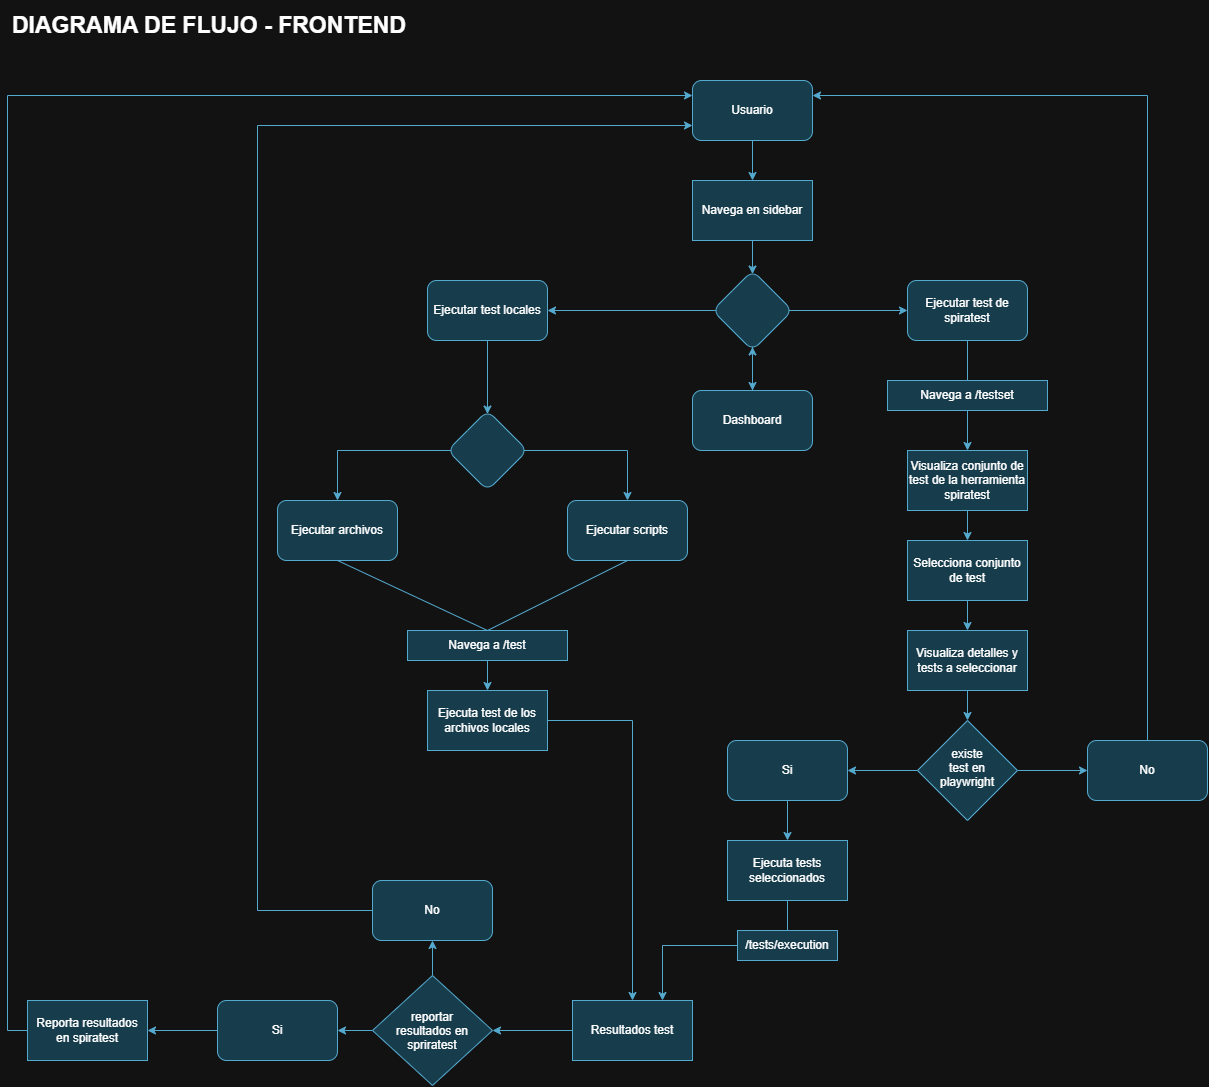

The diagram above was exported from draw.io. Its source (the exported page's mxGraphModel, read from the mxfile embedded in the PNG):
<mxGraphModel dx="2757" dy="2141" grid="1" gridSize="10" guides="1" tooltips="1" connect="1" arrows="1" fold="1" page="1" pageScale="1" pageWidth="850" pageHeight="1100" math="0" shadow="0">
  <root>
    <mxCell id="0" />
    <mxCell id="1" parent="0" />
    <mxCell id="55tkpEsGYCg9S0X1fGCY-1" edge="1" parent="1" source="55tkpEsGYCg9S0X1fGCY-2" style="edgeStyle=orthogonalEdgeStyle;rounded=0;orthogonalLoop=1;jettySize=auto;html=1;defaultLabelBackgroundColor=page;entryX=0.5;entryY=0;entryDx=0;entryDy=0;fillColor=#b1ddf0;strokeColor=#10739e;" target="55tkpEsGYCg9S0X1fGCY-13" value="">
      <mxGeometry relative="1" as="geometry" />
    </mxCell>
    <mxCell id="55tkpEsGYCg9S0X1fGCY-2" parent="1" style="rounded=1;whiteSpace=wrap;html=1;roundedPerimeter=1;fillColor=#b1ddf0;strokeColor=#10739e;" value="Usuario" vertex="1">
      <mxGeometry height="60" width="120" x="365" y="40" as="geometry" />
    </mxCell>
    <mxCell id="55tkpEsGYCg9S0X1fGCY-3" edge="1" parent="1" source="55tkpEsGYCg9S0X1fGCY-6" style="edgeStyle=orthogonalEdgeStyle;rounded=0;orthogonalLoop=1;jettySize=auto;html=1;defaultLabelBackgroundColor=page;fillColor=#b1ddf0;strokeColor=#10739e;" target="55tkpEsGYCg9S0X1fGCY-8" value="">
      <mxGeometry relative="1" as="geometry" />
    </mxCell>
    <mxCell id="55tkpEsGYCg9S0X1fGCY-4" edge="1" parent="1" source="55tkpEsGYCg9S0X1fGCY-6" style="edgeStyle=orthogonalEdgeStyle;rounded=0;orthogonalLoop=1;jettySize=auto;html=1;defaultLabelBackgroundColor=page;fillColor=#b1ddf0;strokeColor=#10739e;" target="55tkpEsGYCg9S0X1fGCY-10" value="">
      <mxGeometry relative="1" as="geometry" />
    </mxCell>
    <mxCell id="55tkpEsGYCg9S0X1fGCY-5" edge="1" parent="1" source="55tkpEsGYCg9S0X1fGCY-6" style="edgeStyle=orthogonalEdgeStyle;rounded=0;orthogonalLoop=1;jettySize=auto;html=1;defaultLabelBackgroundColor=page;fillColor=#b1ddf0;strokeColor=#10739e;" target="55tkpEsGYCg9S0X1fGCY-11" value="">
      <mxGeometry relative="1" as="geometry" />
    </mxCell>
    <mxCell id="55tkpEsGYCg9S0X1fGCY-6" parent="1" style="rhombus;whiteSpace=wrap;html=1;shapeInside=1;rounded=1;roundedPerimeter=1;fillColor=#b1ddf0;strokeColor=#10739e;" value="" vertex="1">
      <mxGeometry height="80" width="80" x="385" y="230" as="geometry" />
    </mxCell>
    <mxCell id="55tkpEsGYCg9S0X1fGCY-7" edge="1" parent="1" source="55tkpEsGYCg9S0X1fGCY-8" style="edgeStyle=orthogonalEdgeStyle;rounded=0;orthogonalLoop=1;jettySize=auto;html=1;entryX=0.5;entryY=1;entryDx=0;entryDy=0;defaultLabelBackgroundColor=page;fillColor=#b1ddf0;strokeColor=#10739e;" target="55tkpEsGYCg9S0X1fGCY-6">
      <mxGeometry relative="1" as="geometry" />
    </mxCell>
    <mxCell id="55tkpEsGYCg9S0X1fGCY-8" parent="1" style="whiteSpace=wrap;html=1;rounded=1;roundedPerimeter=1;fillColor=#b1ddf0;strokeColor=#10739e;" value="Dashboard" vertex="1">
      <mxGeometry height="60" width="120" x="365" y="350" as="geometry" />
    </mxCell>
    <mxCell id="55tkpEsGYCg9S0X1fGCY-9" edge="1" parent="1" source="55tkpEsGYCg9S0X1fGCY-10" style="edgeStyle=orthogonalEdgeStyle;rounded=0;orthogonalLoop=1;jettySize=auto;html=1;defaultLabelBackgroundColor=page;fillColor=#b1ddf0;strokeColor=#10739e;" target="55tkpEsGYCg9S0X1fGCY-16" value="">
      <mxGeometry relative="1" as="geometry" />
    </mxCell>
    <mxCell id="55tkpEsGYCg9S0X1fGCY-10" parent="1" style="whiteSpace=wrap;html=1;rounded=1;roundedPerimeter=1;fillColor=#b1ddf0;strokeColor=#10739e;" value="Ejecutar test locales" vertex="1">
      <mxGeometry height="60" width="120" x="100" y="240" as="geometry" />
    </mxCell>
    <mxCell id="55tkpEsGYCg9S0X1fGCY-11" parent="1" style="whiteSpace=wrap;html=1;rounded=1;roundedPerimeter=1;fillColor=#b1ddf0;strokeColor=#10739e;" value="Ejecutar test de spiratest" vertex="1">
      <mxGeometry height="60" width="120" x="580" y="240" as="geometry" />
    </mxCell>
    <mxCell id="55tkpEsGYCg9S0X1fGCY-12" edge="1" parent="1" source="55tkpEsGYCg9S0X1fGCY-13" style="edgeStyle=orthogonalEdgeStyle;rounded=0;orthogonalLoop=1;jettySize=auto;html=1;entryX=0.5;entryY=0;entryDx=0;entryDy=0;defaultLabelBackgroundColor=page;fillColor=#b1ddf0;strokeColor=#10739e;" target="55tkpEsGYCg9S0X1fGCY-6">
      <mxGeometry relative="1" as="geometry" />
    </mxCell>
    <mxCell id="55tkpEsGYCg9S0X1fGCY-13" parent="1" style="rounded=0;whiteSpace=wrap;html=1;fillColor=#b1ddf0;strokeColor=#10739e;" value="Navega en sidebar" vertex="1">
      <mxGeometry height="60" width="120" x="365" y="140" as="geometry" />
    </mxCell>
    <mxCell id="55tkpEsGYCg9S0X1fGCY-14" edge="1" parent="1" source="55tkpEsGYCg9S0X1fGCY-16" style="edgeStyle=orthogonalEdgeStyle;rounded=0;orthogonalLoop=1;jettySize=auto;html=1;defaultLabelBackgroundColor=page;fillColor=#b1ddf0;strokeColor=#10739e;" target="55tkpEsGYCg9S0X1fGCY-17" value="">
      <mxGeometry relative="1" as="geometry" />
    </mxCell>
    <mxCell id="55tkpEsGYCg9S0X1fGCY-15" edge="1" parent="1" source="55tkpEsGYCg9S0X1fGCY-16" style="edgeStyle=orthogonalEdgeStyle;rounded=0;orthogonalLoop=1;jettySize=auto;html=1;defaultLabelBackgroundColor=page;fillColor=#b1ddf0;strokeColor=#10739e;" target="55tkpEsGYCg9S0X1fGCY-18" value="">
      <mxGeometry relative="1" as="geometry" />
    </mxCell>
    <mxCell id="55tkpEsGYCg9S0X1fGCY-16" parent="1" style="rhombus;whiteSpace=wrap;html=1;shapeInside=1;rounded=1;roundedPerimeter=1;fillColor=#b1ddf0;strokeColor=#10739e;" value="" vertex="1">
      <mxGeometry height="80" width="80" x="120" y="370" as="geometry" />
    </mxCell>
    <mxCell id="55tkpEsGYCg9S0X1fGCY-17" parent="1" style="whiteSpace=wrap;html=1;rounded=1;roundedPerimeter=1;fillColor=#b1ddf0;strokeColor=#10739e;" value="Ejecutar scripts" vertex="1">
      <mxGeometry height="60" width="120" x="240" y="460" as="geometry" />
    </mxCell>
    <mxCell id="55tkpEsGYCg9S0X1fGCY-18" parent="1" style="whiteSpace=wrap;html=1;rounded=1;roundedPerimeter=1;fillColor=#b1ddf0;strokeColor=#10739e;" value="Ejecutar archivos" vertex="1">
      <mxGeometry height="60" width="120" x="-50" y="460" as="geometry" />
    </mxCell>
    <mxCell id="55tkpEsGYCg9S0X1fGCY-19" edge="1" parent="1" source="55tkpEsGYCg9S0X1fGCY-20" style="edgeStyle=orthogonalEdgeStyle;rounded=0;orthogonalLoop=1;jettySize=auto;html=1;defaultLabelBackgroundColor=page;fillColor=#b1ddf0;strokeColor=#10739e;" target="55tkpEsGYCg9S0X1fGCY-26" value="">
      <mxGeometry relative="1" as="geometry" />
    </mxCell>
    <mxCell id="55tkpEsGYCg9S0X1fGCY-20" parent="1" style="rounded=0;whiteSpace=wrap;html=1;fillColor=#b1ddf0;strokeColor=#10739e;" value="Ejecuta test de los archivos locales" vertex="1">
      <mxGeometry height="60" width="120" x="100" y="650" as="geometry" />
    </mxCell>
    <mxCell id="55tkpEsGYCg9S0X1fGCY-21" edge="1" parent="1" source="55tkpEsGYCg9S0X1fGCY-22" style="edgeStyle=orthogonalEdgeStyle;rounded=0;orthogonalLoop=1;jettySize=auto;html=1;exitX=0.5;exitY=1;exitDx=0;exitDy=0;entryX=0.5;entryY=0;entryDx=0;entryDy=0;defaultLabelBackgroundColor=page;fillColor=#b1ddf0;strokeColor=#10739e;" target="55tkpEsGYCg9S0X1fGCY-20">
      <mxGeometry relative="1" as="geometry" />
    </mxCell>
    <mxCell id="55tkpEsGYCg9S0X1fGCY-22" parent="1" style="text;html=1;whiteSpace=wrap;strokeColor=#10739e;fillColor=#b1ddf0;align=center;verticalAlign=middle;rounded=0;" value="Navega a /test" vertex="1">
      <mxGeometry height="30" width="160" x="80" y="590" as="geometry" />
    </mxCell>
    <mxCell id="55tkpEsGYCg9S0X1fGCY-23" edge="1" parent="1" source="55tkpEsGYCg9S0X1fGCY-18" style="endArrow=none;html=1;rounded=0;defaultLabelBackgroundColor=page;exitX=0.5;exitY=1;exitDx=0;exitDy=0;entryX=0.5;entryY=0;entryDx=0;entryDy=0;fillColor=#b1ddf0;strokeColor=#10739e;" target="55tkpEsGYCg9S0X1fGCY-22" value="">
      <mxGeometry height="50" relative="1" width="50" as="geometry">
        <mxPoint x="160" y="540" as="sourcePoint" />
        <mxPoint x="600" y="550" as="targetPoint" />
      </mxGeometry>
    </mxCell>
    <mxCell id="55tkpEsGYCg9S0X1fGCY-24" edge="1" parent="1" source="55tkpEsGYCg9S0X1fGCY-17" style="endArrow=none;html=1;rounded=0;defaultLabelBackgroundColor=page;exitX=0.5;exitY=1;exitDx=0;exitDy=0;entryX=0.5;entryY=0;entryDx=0;entryDy=0;fillColor=#b1ddf0;strokeColor=#10739e;" target="55tkpEsGYCg9S0X1fGCY-22" value="">
      <mxGeometry height="50" relative="1" width="50" as="geometry">
        <mxPoint x="110" y="560" as="sourcePoint" />
        <mxPoint x="260" y="630" as="targetPoint" />
      </mxGeometry>
    </mxCell>
    <mxCell id="55tkpEsGYCg9S0X1fGCY-25" edge="1" parent="1" source="55tkpEsGYCg9S0X1fGCY-26" style="edgeStyle=orthogonalEdgeStyle;rounded=0;orthogonalLoop=1;jettySize=auto;html=1;defaultLabelBackgroundColor=page;fillColor=#b1ddf0;strokeColor=#10739e;" target="55tkpEsGYCg9S0X1fGCY-49" value="">
      <mxGeometry relative="1" as="geometry" />
    </mxCell>
    <mxCell id="55tkpEsGYCg9S0X1fGCY-26" parent="1" style="whiteSpace=wrap;html=1;rounded=0;fillColor=#b1ddf0;strokeColor=#10739e;" value="Resultados test" vertex="1">
      <mxGeometry height="60" width="120" x="245" y="960" as="geometry" />
    </mxCell>
    <mxCell id="55tkpEsGYCg9S0X1fGCY-27" edge="1" parent="1" source="55tkpEsGYCg9S0X1fGCY-28" style="edgeStyle=orthogonalEdgeStyle;rounded=0;orthogonalLoop=1;jettySize=auto;html=1;defaultLabelBackgroundColor=page;fillColor=#b1ddf0;strokeColor=#10739e;" target="55tkpEsGYCg9S0X1fGCY-31" value="">
      <mxGeometry relative="1" as="geometry" />
    </mxCell>
    <mxCell id="55tkpEsGYCg9S0X1fGCY-28" parent="1" style="text;html=1;whiteSpace=wrap;strokeColor=#10739e;fillColor=#b1ddf0;align=center;verticalAlign=middle;rounded=0;" value="Navega a /testset" vertex="1">
      <mxGeometry height="30" width="160" x="560" y="340" as="geometry" />
    </mxCell>
    <mxCell id="55tkpEsGYCg9S0X1fGCY-29" edge="1" parent="1" source="55tkpEsGYCg9S0X1fGCY-28" style="endArrow=none;html=1;rounded=0;defaultLabelBackgroundColor=page;exitX=0.5;exitY=0;exitDx=0;exitDy=0;entryX=0.5;entryY=1;entryDx=0;entryDy=0;fillColor=#b1ddf0;strokeColor=#10739e;" target="55tkpEsGYCg9S0X1fGCY-11" value="">
      <mxGeometry height="50" relative="1" width="50" as="geometry">
        <mxPoint x="330" y="390" as="sourcePoint" />
        <mxPoint x="380" y="340" as="targetPoint" />
      </mxGeometry>
    </mxCell>
    <mxCell id="55tkpEsGYCg9S0X1fGCY-30" edge="1" parent="1" source="55tkpEsGYCg9S0X1fGCY-31" style="edgeStyle=orthogonalEdgeStyle;rounded=0;orthogonalLoop=1;jettySize=auto;html=1;defaultLabelBackgroundColor=page;fillColor=#b1ddf0;strokeColor=#10739e;" target="55tkpEsGYCg9S0X1fGCY-33" value="">
      <mxGeometry relative="1" as="geometry" />
    </mxCell>
    <mxCell id="55tkpEsGYCg9S0X1fGCY-31" parent="1" style="whiteSpace=wrap;html=1;fillColor=#b1ddf0;strokeColor=#10739e;" value="Visualiza conjunto de test de la herramienta spiratest" vertex="1">
      <mxGeometry height="60" width="120" x="580" y="410" as="geometry" />
    </mxCell>
    <mxCell id="55tkpEsGYCg9S0X1fGCY-32" edge="1" parent="1" source="55tkpEsGYCg9S0X1fGCY-33" style="edgeStyle=orthogonalEdgeStyle;rounded=0;orthogonalLoop=1;jettySize=auto;html=1;defaultLabelBackgroundColor=page;fillColor=#b1ddf0;strokeColor=#10739e;" target="55tkpEsGYCg9S0X1fGCY-35" value="">
      <mxGeometry relative="1" as="geometry" />
    </mxCell>
    <mxCell id="55tkpEsGYCg9S0X1fGCY-33" parent="1" style="whiteSpace=wrap;html=1;fillColor=#b1ddf0;strokeColor=#10739e;" value="Selecciona conjunto de test" vertex="1">
      <mxGeometry height="60" width="120" x="580" y="500" as="geometry" />
    </mxCell>
    <mxCell id="55tkpEsGYCg9S0X1fGCY-34" edge="1" parent="1" source="55tkpEsGYCg9S0X1fGCY-35" style="edgeStyle=orthogonalEdgeStyle;rounded=0;orthogonalLoop=1;jettySize=auto;html=1;defaultLabelBackgroundColor=page;fillColor=#b1ddf0;strokeColor=#10739e;" target="55tkpEsGYCg9S0X1fGCY-38" value="">
      <mxGeometry relative="1" as="geometry" />
    </mxCell>
    <mxCell id="55tkpEsGYCg9S0X1fGCY-35" parent="1" style="whiteSpace=wrap;html=1;fillColor=#b1ddf0;strokeColor=#10739e;" value="Visualiza detalles y tests a seleccionar" vertex="1">
      <mxGeometry height="60" width="120" x="580" y="590" as="geometry" />
    </mxCell>
    <mxCell id="55tkpEsGYCg9S0X1fGCY-36" edge="1" parent="1" source="55tkpEsGYCg9S0X1fGCY-38" style="edgeStyle=orthogonalEdgeStyle;rounded=0;orthogonalLoop=1;jettySize=auto;html=1;defaultLabelBackgroundColor=page;fillColor=#b1ddf0;strokeColor=#10739e;" target="55tkpEsGYCg9S0X1fGCY-40" value="">
      <mxGeometry relative="1" as="geometry" />
    </mxCell>
    <mxCell id="55tkpEsGYCg9S0X1fGCY-37" edge="1" parent="1" source="55tkpEsGYCg9S0X1fGCY-38" style="edgeStyle=orthogonalEdgeStyle;rounded=0;orthogonalLoop=1;jettySize=auto;html=1;defaultLabelBackgroundColor=page;fillColor=#b1ddf0;strokeColor=#10739e;" target="55tkpEsGYCg9S0X1fGCY-42" value="">
      <mxGeometry relative="1" as="geometry" />
    </mxCell>
    <mxCell id="55tkpEsGYCg9S0X1fGCY-38" parent="1" style="rhombus;whiteSpace=wrap;html=1;shapeInside=1;fillColor=#b1ddf0;strokeColor=#10739e;" value="existe test en playwright" vertex="1">
      <mxGeometry height="100" width="100" x="590" y="680" as="geometry" />
    </mxCell>
    <mxCell id="55tkpEsGYCg9S0X1fGCY-39" edge="1" parent="1" source="55tkpEsGYCg9S0X1fGCY-40" style="edgeStyle=orthogonalEdgeStyle;rounded=0;orthogonalLoop=1;jettySize=auto;html=1;exitX=0.5;exitY=1;exitDx=0;exitDy=0;entryX=0.5;entryY=0;entryDx=0;entryDy=0;defaultLabelBackgroundColor=page;fillColor=#b1ddf0;strokeColor=#10739e;" target="55tkpEsGYCg9S0X1fGCY-43">
      <mxGeometry relative="1" as="geometry" />
    </mxCell>
    <mxCell id="55tkpEsGYCg9S0X1fGCY-40" parent="1" style="rounded=1;whiteSpace=wrap;html=1;fillColor=#b1ddf0;strokeColor=#10739e;" value="Si" vertex="1">
      <mxGeometry height="60" width="120" x="400" y="700" as="geometry" />
    </mxCell>
    <mxCell id="55tkpEsGYCg9S0X1fGCY-41" edge="1" parent="1" source="55tkpEsGYCg9S0X1fGCY-42" style="edgeStyle=orthogonalEdgeStyle;rounded=0;orthogonalLoop=1;jettySize=auto;html=1;exitX=0.5;exitY=0;exitDx=0;exitDy=0;entryX=1;entryY=0.25;entryDx=0;entryDy=0;defaultLabelBackgroundColor=page;fillColor=#b1ddf0;strokeColor=#10739e;" target="55tkpEsGYCg9S0X1fGCY-2">
      <mxGeometry relative="1" as="geometry" />
    </mxCell>
    <mxCell id="55tkpEsGYCg9S0X1fGCY-42" parent="1" style="rounded=1;whiteSpace=wrap;html=1;fillColor=#b1ddf0;strokeColor=#10739e;" value="No" vertex="1">
      <mxGeometry height="60" width="120" x="760" y="700" as="geometry" />
    </mxCell>
    <mxCell id="55tkpEsGYCg9S0X1fGCY-43" parent="1" style="rounded=0;whiteSpace=wrap;html=1;fillColor=#b1ddf0;strokeColor=#10739e;" value="Ejecuta tests seleccionados" vertex="1">
      <mxGeometry height="60" width="120" x="400" y="800" as="geometry" />
    </mxCell>
    <mxCell id="55tkpEsGYCg9S0X1fGCY-44" edge="1" parent="1" source="55tkpEsGYCg9S0X1fGCY-45" style="edgeStyle=orthogonalEdgeStyle;rounded=0;orthogonalLoop=1;jettySize=auto;html=1;defaultLabelBackgroundColor=page;entryX=0.75;entryY=0;entryDx=0;entryDy=0;fillColor=#b1ddf0;strokeColor=#10739e;" target="55tkpEsGYCg9S0X1fGCY-26" value="">
      <mxGeometry relative="1" as="geometry">
        <mxPoint x="460" y="960" as="targetPoint" />
      </mxGeometry>
    </mxCell>
    <mxCell id="55tkpEsGYCg9S0X1fGCY-45" parent="1" style="text;html=1;whiteSpace=wrap;strokeColor=#10739e;fillColor=#b1ddf0;align=center;verticalAlign=middle;rounded=0;" value="/tests/execution" vertex="1">
      <mxGeometry height="30" width="100" x="410" y="890" as="geometry" />
    </mxCell>
    <mxCell id="55tkpEsGYCg9S0X1fGCY-46" edge="1" parent="1" source="55tkpEsGYCg9S0X1fGCY-43" style="endArrow=none;html=1;rounded=0;defaultLabelBackgroundColor=page;exitX=0.5;exitY=1;exitDx=0;exitDy=0;fillColor=#b1ddf0;strokeColor=#10739e;" target="55tkpEsGYCg9S0X1fGCY-45" value="">
      <mxGeometry height="50" relative="1" width="50" as="geometry">
        <mxPoint x="430" y="840" as="sourcePoint" />
        <mxPoint x="480" y="790" as="targetPoint" />
      </mxGeometry>
    </mxCell>
    <mxCell id="55tkpEsGYCg9S0X1fGCY-47" edge="1" parent="1" source="55tkpEsGYCg9S0X1fGCY-49" style="edgeStyle=orthogonalEdgeStyle;rounded=0;orthogonalLoop=1;jettySize=auto;html=1;exitX=0.5;exitY=0;exitDx=0;exitDy=0;entryX=0.5;entryY=1;entryDx=0;entryDy=0;defaultLabelBackgroundColor=page;fillColor=#b1ddf0;strokeColor=#10739e;" target="55tkpEsGYCg9S0X1fGCY-51">
      <mxGeometry relative="1" as="geometry" />
    </mxCell>
    <mxCell id="55tkpEsGYCg9S0X1fGCY-48" edge="1" parent="1" source="55tkpEsGYCg9S0X1fGCY-49" style="edgeStyle=orthogonalEdgeStyle;rounded=0;orthogonalLoop=1;jettySize=auto;html=1;exitX=0;exitY=0.5;exitDx=0;exitDy=0;entryX=1;entryY=0.5;entryDx=0;entryDy=0;defaultLabelBackgroundColor=page;fillColor=#b1ddf0;strokeColor=#10739e;" target="55tkpEsGYCg9S0X1fGCY-53">
      <mxGeometry relative="1" as="geometry" />
    </mxCell>
    <mxCell id="55tkpEsGYCg9S0X1fGCY-49" parent="1" style="rhombus;whiteSpace=wrap;html=1;shapeInside=1;rounded=0;fillColor=#b1ddf0;strokeColor=#10739e;" value="reportar resultados en spriratest" vertex="1">
      <mxGeometry height="110" width="120" x="45" y="935" as="geometry" />
    </mxCell>
    <mxCell id="55tkpEsGYCg9S0X1fGCY-50" edge="1" parent="1" source="55tkpEsGYCg9S0X1fGCY-51" style="edgeStyle=orthogonalEdgeStyle;rounded=0;orthogonalLoop=1;jettySize=auto;html=1;exitX=0;exitY=0.5;exitDx=0;exitDy=0;entryX=0;entryY=0.75;entryDx=0;entryDy=0;defaultLabelBackgroundColor=page;fillColor=#b1ddf0;strokeColor=#10739e;" target="55tkpEsGYCg9S0X1fGCY-2">
      <mxGeometry relative="1" as="geometry">
        <Array as="points">
          <mxPoint x="-70" y="870" />
          <mxPoint x="-70" y="85" />
        </Array>
      </mxGeometry>
    </mxCell>
    <mxCell id="55tkpEsGYCg9S0X1fGCY-51" parent="1" style="rounded=1;whiteSpace=wrap;html=1;roundedPerimeter=1;fillColor=#b1ddf0;strokeColor=#10739e;" value="No" vertex="1">
      <mxGeometry height="60" width="120" x="45" y="840" as="geometry" />
    </mxCell>
    <mxCell id="55tkpEsGYCg9S0X1fGCY-52" edge="1" parent="1" source="55tkpEsGYCg9S0X1fGCY-53" style="edgeStyle=orthogonalEdgeStyle;rounded=0;orthogonalLoop=1;jettySize=auto;html=1;exitX=0;exitY=0.5;exitDx=0;exitDy=0;entryX=1;entryY=0.5;entryDx=0;entryDy=0;defaultLabelBackgroundColor=page;fillColor=#b1ddf0;strokeColor=#10739e;" target="55tkpEsGYCg9S0X1fGCY-55">
      <mxGeometry relative="1" as="geometry" />
    </mxCell>
    <mxCell id="55tkpEsGYCg9S0X1fGCY-53" parent="1" style="rounded=1;whiteSpace=wrap;html=1;roundedPerimeter=1;fillColor=#b1ddf0;strokeColor=#10739e;" value="Si" vertex="1">
      <mxGeometry height="60" width="120" x="-110" y="960" as="geometry" />
    </mxCell>
    <mxCell id="55tkpEsGYCg9S0X1fGCY-54" edge="1" parent="1" source="55tkpEsGYCg9S0X1fGCY-55" style="edgeStyle=orthogonalEdgeStyle;rounded=0;orthogonalLoop=1;jettySize=auto;html=1;exitX=0;exitY=0.5;exitDx=0;exitDy=0;entryX=0;entryY=0.25;entryDx=0;entryDy=0;defaultLabelBackgroundColor=page;fillColor=#b1ddf0;strokeColor=#10739e;" target="55tkpEsGYCg9S0X1fGCY-2">
      <mxGeometry relative="1" as="geometry" />
    </mxCell>
    <mxCell id="55tkpEsGYCg9S0X1fGCY-55" parent="1" style="whiteSpace=wrap;html=1;rounded=0;fillColor=#b1ddf0;strokeColor=#10739e;" value="Reporta resultados en spiratest" vertex="1">
      <mxGeometry height="60" width="120" x="-300" y="960" as="geometry" />
    </mxCell>
    <mxCell id="B2_5rPX_JWeT0nBaBclC-1" parent="1" style="text;align=left;fontStyle=1;verticalAlign=middle;spacingLeft=3;spacingRight=3;strokeColor=none;rotatable=0;points=[[0,0.5],[1,0.5]];portConstraint=eastwest;html=1;fontSize=23;" value="DIAGRAMA DE FLUJO - FRONTEND" vertex="1">
      <mxGeometry height="50" width="1140" x="-320" y="-40" as="geometry" />
    </mxCell>
  </root>
</mxGraphModel>